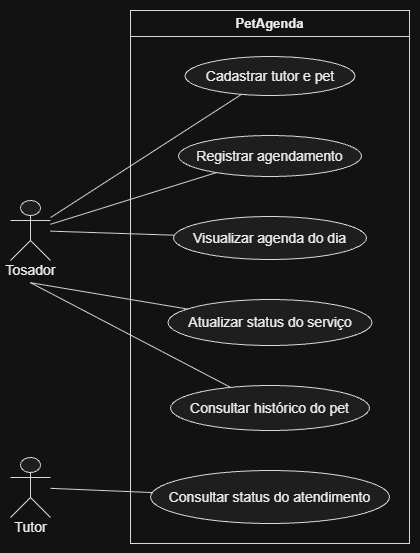

The diagram above was exported from draw.io. Its source (the exported page's mxGraphModel, read from the mxfile embedded in the PNG):
<mxGraphModel dx="691" dy="828" grid="1" gridSize="10" guides="1" tooltips="1" connect="1" arrows="1" fold="1" page="1" pageScale="1" pageWidth="827" pageHeight="1169" math="0" shadow="0">
  <root>
    <mxCell id="0" />
    <mxCell id="1" parent="0" />
    <UserObject label="" plantUmlData="{&#10;  &quot;data&quot;: &quot;@startuml\nleft to right direction\nskinparam packageStyle rectangle\n\nactor \&quot;Tosador\&quot; as tosador\nactor \&quot;Tutor\&quot; as tutor\n\nrectangle \&quot;PetAgenda\&quot; {\n  usecase \&quot;Cadastrar tutor e pet\&quot; as UC1\n  usecase \&quot;Registrar agendamento\&quot; as UC2\n  usecase \&quot;Visualizar agenda do dia\&quot; as UC3\n  usecase \&quot;Atualizar status do serviço\&quot; as UC4\n  usecase \&quot;Consultar histórico do pet\&quot; as UC5\n  usecase \&quot;Consultar status do atendimento\&quot; as UC6\n}\n\ntosador -- UC1\ntosador -- UC2\ntosador -- UC3\ntosador -- UC4\ntosador -- UC5\ntutor -- UC6\n@enduml&quot;,&#10;  &quot;config&quot;: null&#10;}" id="ymBrtlgKS_Jy2x0n7JJ--1">
      <mxCell connectable="0" parent="1" style="group;transparentBounds=1;editIcon=1;lockedGroup=0;groupPadding=10;" vertex="1">
        <mxGeometry as="geometry" />
      </mxCell>
    </UserObject>
    <UserObject label="PetAgenda" plantUmlId="rect_0" plantUmlBaseStyle="swimlane;collapsible=0;startSize=26;fillColor=none;strokeColor=#181818;fontColor=#000000;fontSize=13;fontStyle=1;whiteSpace=wrap;" plantUmlBaseValue="PetAgenda" id="ymBrtlgKS_Jy2x0n7JJ--2">
      <mxCell parent="ymBrtlgKS_Jy2x0n7JJ--1" style="swimlane;collapsible=0;startSize=26;fillColor=none;strokeColor=#181818;fontColor=#000000;fontSize=13;fontStyle=1;whiteSpace=wrap;" vertex="1">
        <mxGeometry height="533" width="279" x="150" y="30" as="geometry" />
      </mxCell>
    </UserObject>
    <UserObject label="Cadastrar tutor e pet" plantUmlId="uc_1" plantUmlBaseStyle="ellipse;html=1;fillColor=#F1F1F1;strokeColor=#181818;whiteSpace=wrap;fontColor=#000000;fontSize=14;" plantUmlBaseValue="Cadastrar tutor e pet" id="ymBrtlgKS_Jy2x0n7JJ--3">
      <mxCell parent="ymBrtlgKS_Jy2x0n7JJ--2" style="ellipse;html=1;fillColor=#F1F1F1;strokeColor=#181818;whiteSpace=wrap;fontColor=#000000;fontSize=14;" vertex="1">
        <mxGeometry height="39" width="170" x="54.5" y="46" as="geometry" />
      </mxCell>
    </UserObject>
    <UserObject label="Registrar agendamento" plantUmlId="uc_2" plantUmlBaseStyle="ellipse;html=1;fillColor=#F1F1F1;strokeColor=#181818;whiteSpace=wrap;fontColor=#000000;fontSize=14;" plantUmlBaseValue="Registrar agendamento" id="ymBrtlgKS_Jy2x0n7JJ--4">
      <mxCell parent="ymBrtlgKS_Jy2x0n7JJ--2" style="ellipse;html=1;fillColor=#F1F1F1;strokeColor=#181818;whiteSpace=wrap;fontColor=#000000;fontSize=14;" vertex="1">
        <mxGeometry height="41" width="183" x="48" y="125" as="geometry" />
      </mxCell>
    </UserObject>
    <UserObject label="Visualizar agenda do dia" plantUmlId="uc_3" plantUmlBaseStyle="ellipse;html=1;fillColor=#F1F1F1;strokeColor=#181818;whiteSpace=wrap;fontColor=#000000;fontSize=14;" plantUmlBaseValue="Visualizar agenda do dia" id="ymBrtlgKS_Jy2x0n7JJ--5">
      <mxCell parent="ymBrtlgKS_Jy2x0n7JJ--2" style="ellipse;html=1;fillColor=#F1F1F1;strokeColor=#181818;whiteSpace=wrap;fontColor=#000000;fontSize=14;" vertex="1">
        <mxGeometry height="43" width="193" x="43" y="206" as="geometry" />
      </mxCell>
    </UserObject>
    <UserObject label="Atualizar status do serviço" plantUmlId="uc_4" plantUmlBaseStyle="ellipse;html=1;fillColor=#F1F1F1;strokeColor=#181818;whiteSpace=wrap;fontColor=#000000;fontSize=14;" plantUmlBaseValue="Atualizar status do serviço" id="ymBrtlgKS_Jy2x0n7JJ--6">
      <mxCell parent="ymBrtlgKS_Jy2x0n7JJ--2" style="ellipse;html=1;fillColor=#F1F1F1;strokeColor=#181818;whiteSpace=wrap;fontColor=#000000;fontSize=14;" vertex="1">
        <mxGeometry height="46" width="204" x="37.5" y="289" as="geometry" />
      </mxCell>
    </UserObject>
    <UserObject label="Consultar histórico do pet" plantUmlId="uc_5" plantUmlBaseStyle="ellipse;html=1;fillColor=#F1F1F1;strokeColor=#181818;whiteSpace=wrap;fontColor=#000000;fontSize=14;" plantUmlBaseValue="Consultar histórico do pet" id="ymBrtlgKS_Jy2x0n7JJ--7">
      <mxCell parent="ymBrtlgKS_Jy2x0n7JJ--2" style="ellipse;html=1;fillColor=#F1F1F1;strokeColor=#181818;whiteSpace=wrap;fontColor=#000000;fontSize=14;" vertex="1">
        <mxGeometry height="45" width="199" x="40" y="375" as="geometry" />
      </mxCell>
    </UserObject>
    <UserObject label="Consultar status do atendimento" plantUmlId="uc_6" plantUmlBaseStyle="ellipse;html=1;fillColor=#F1F1F1;strokeColor=#181818;whiteSpace=wrap;fontColor=#000000;fontSize=14;" plantUmlBaseValue="Consultar status do atendimento" id="ymBrtlgKS_Jy2x0n7JJ--8">
      <mxCell parent="ymBrtlgKS_Jy2x0n7JJ--2" style="ellipse;html=1;fillColor=#F1F1F1;strokeColor=#181818;whiteSpace=wrap;fontColor=#000000;fontSize=14;" vertex="1">
        <mxGeometry height="53" width="239" x="20" y="460" as="geometry" />
      </mxCell>
    </UserObject>
    <UserObject label="" plantUmlId="actor_7" plantUmlBaseStyle="shape=umlActor;html=1;fillColor=#F1F1F1;strokeColor=#181818;fontColor=#000000;fontSize=14;" plantUmlBaseValue="" id="ymBrtlgKS_Jy2x0n7JJ--9">
      <mxCell parent="ymBrtlgKS_Jy2x0n7JJ--1" style="shape=umlActor;html=1;fillColor=#F1F1F1;strokeColor=#181818;fontColor=#000000;fontSize=14;" vertex="1">
        <mxGeometry height="60" width="40" x="30" y="220" as="geometry" />
      </mxCell>
    </UserObject>
    <UserObject label="Tosador" plantUmlId="actorlbl_8" plantUmlBaseStyle="text;html=1;align=center;verticalAlign=middle;spacingBottom=1;fontColor=#000000;fontSize=14;part=1;" plantUmlBaseValue="Tosador" id="ymBrtlgKS_Jy2x0n7JJ--10">
      <mxCell parent="ymBrtlgKS_Jy2x0n7JJ--9" style="text;html=1;align=center;verticalAlign=middle;spacingBottom=1;fontColor=#000000;fontSize=14;part=1;" vertex="1">
        <mxGeometry height="17" width="61" x="-10.5" y="62" as="geometry" />
      </mxCell>
    </UserObject>
    <UserObject label="" plantUmlId="actor_9" plantUmlBaseStyle="shape=umlActor;html=1;fillColor=#F1F1F1;strokeColor=#181818;fontColor=#000000;fontSize=14;" plantUmlBaseValue="" id="ymBrtlgKS_Jy2x0n7JJ--11">
      <mxCell parent="ymBrtlgKS_Jy2x0n7JJ--1" style="shape=umlActor;html=1;fillColor=#F1F1F1;strokeColor=#181818;fontColor=#000000;fontSize=14;" vertex="1">
        <mxGeometry height="60" width="40" x="30" y="477" as="geometry" />
      </mxCell>
    </UserObject>
    <UserObject label="Tutor" plantUmlId="actorlbl_10" plantUmlBaseStyle="text;html=1;align=center;verticalAlign=middle;spacingBottom=1;fontColor=#000000;fontSize=14;part=1;" plantUmlBaseValue="Tutor" id="ymBrtlgKS_Jy2x0n7JJ--12">
      <mxCell parent="ymBrtlgKS_Jy2x0n7JJ--11" style="text;html=1;align=center;verticalAlign=middle;spacingBottom=1;fontColor=#000000;fontSize=14;part=1;" vertex="1">
        <mxGeometry height="17" width="45" x="-2.5" y="62" as="geometry" />
      </mxCell>
    </UserObject>
    <UserObject label="" plantUmlId="rel_11" plantUmlBaseStyle="endArrow=none;strokeColor=#181818;fontColor=#000000;fontSize=13;edgeStyle=none;rounded=0;html=1;curved=0;endSize=6;sourcePerimeterSpacing=0;targetPerimeterSpacing=0;" plantUmlBaseValue="" id="ymBrtlgKS_Jy2x0n7JJ--13">
      <mxCell edge="1" parent="ymBrtlgKS_Jy2x0n7JJ--1" source="ymBrtlgKS_Jy2x0n7JJ--9" style="endArrow=none;strokeColor=#181818;fontColor=#000000;fontSize=13;edgeStyle=none;rounded=0;html=1;curved=0;endSize=6;sourcePerimeterSpacing=0;targetPerimeterSpacing=0;" target="ymBrtlgKS_Jy2x0n7JJ--3">
        <mxGeometry relative="1" as="geometry" />
      </mxCell>
    </UserObject>
    <UserObject label="" plantUmlId="rel_12" plantUmlBaseStyle="endArrow=none;strokeColor=#181818;fontColor=#000000;fontSize=13;edgeStyle=none;rounded=0;html=1;curved=0;endSize=6;sourcePerimeterSpacing=0;targetPerimeterSpacing=0;" plantUmlBaseValue="" id="ymBrtlgKS_Jy2x0n7JJ--14">
      <mxCell edge="1" parent="ymBrtlgKS_Jy2x0n7JJ--1" source="ymBrtlgKS_Jy2x0n7JJ--9" style="endArrow=none;strokeColor=#181818;fontColor=#000000;fontSize=13;edgeStyle=none;rounded=0;html=1;curved=0;endSize=6;sourcePerimeterSpacing=0;targetPerimeterSpacing=0;" target="ymBrtlgKS_Jy2x0n7JJ--4">
        <mxGeometry relative="1" as="geometry" />
      </mxCell>
    </UserObject>
    <UserObject label="" plantUmlId="rel_13" plantUmlBaseStyle="endArrow=none;strokeColor=#181818;fontColor=#000000;fontSize=13;edgeStyle=none;rounded=0;html=1;curved=0;endSize=6;sourcePerimeterSpacing=0;targetPerimeterSpacing=0;" plantUmlBaseValue="" id="ymBrtlgKS_Jy2x0n7JJ--15">
      <mxCell edge="1" parent="ymBrtlgKS_Jy2x0n7JJ--1" source="ymBrtlgKS_Jy2x0n7JJ--9" style="endArrow=none;strokeColor=#181818;fontColor=#000000;fontSize=13;edgeStyle=none;rounded=0;html=1;curved=0;endSize=6;sourcePerimeterSpacing=0;targetPerimeterSpacing=0;" target="ymBrtlgKS_Jy2x0n7JJ--5">
        <mxGeometry relative="1" as="geometry" />
      </mxCell>
    </UserObject>
    <UserObject label="" plantUmlId="rel_14" plantUmlBaseStyle="endArrow=none;strokeColor=#181818;fontColor=#000000;fontSize=13;edgeStyle=none;rounded=0;html=1;exitX=0.5;exitY=1.37;exitPerimeter=0;curved=0;endSize=6;sourcePerimeterSpacing=0;targetPerimeterSpacing=0;" plantUmlBaseValue="" id="ymBrtlgKS_Jy2x0n7JJ--16">
      <mxCell edge="1" parent="ymBrtlgKS_Jy2x0n7JJ--1" source="ymBrtlgKS_Jy2x0n7JJ--9" style="endArrow=none;strokeColor=#181818;fontColor=#000000;fontSize=13;edgeStyle=none;rounded=0;html=1;exitX=0.5;exitY=1.37;exitPerimeter=0;curved=0;endSize=6;sourcePerimeterSpacing=0;targetPerimeterSpacing=0;" target="ymBrtlgKS_Jy2x0n7JJ--6">
        <mxGeometry relative="1" as="geometry" />
      </mxCell>
    </UserObject>
    <UserObject label="" plantUmlId="rel_15" plantUmlBaseStyle="endArrow=none;strokeColor=#181818;fontColor=#000000;fontSize=13;edgeStyle=none;rounded=0;html=1;exitX=0.5;exitY=1.37;exitPerimeter=0;curved=0;endSize=6;sourcePerimeterSpacing=0;targetPerimeterSpacing=0;" plantUmlBaseValue="" id="ymBrtlgKS_Jy2x0n7JJ--17">
      <mxCell edge="1" parent="ymBrtlgKS_Jy2x0n7JJ--1" source="ymBrtlgKS_Jy2x0n7JJ--9" style="endArrow=none;strokeColor=#181818;fontColor=#000000;fontSize=13;edgeStyle=none;rounded=0;html=1;exitX=0.5;exitY=1.37;exitPerimeter=0;curved=0;endSize=6;sourcePerimeterSpacing=0;targetPerimeterSpacing=0;" target="ymBrtlgKS_Jy2x0n7JJ--7">
        <mxGeometry relative="1" as="geometry" />
      </mxCell>
    </UserObject>
    <UserObject label="" plantUmlId="rel_16" plantUmlBaseStyle="endArrow=none;strokeColor=#181818;fontColor=#000000;fontSize=13;edgeStyle=none;rounded=0;html=1;curved=0;endSize=6;sourcePerimeterSpacing=0;targetPerimeterSpacing=0;" plantUmlBaseValue="" id="ymBrtlgKS_Jy2x0n7JJ--18">
      <mxCell edge="1" parent="ymBrtlgKS_Jy2x0n7JJ--1" source="ymBrtlgKS_Jy2x0n7JJ--11" style="endArrow=none;strokeColor=#181818;fontColor=#000000;fontSize=13;edgeStyle=none;rounded=0;html=1;curved=0;endSize=6;sourcePerimeterSpacing=0;targetPerimeterSpacing=0;" target="ymBrtlgKS_Jy2x0n7JJ--8">
        <mxGeometry relative="1" as="geometry" />
      </mxCell>
    </UserObject>
  </root>
</mxGraphModel>